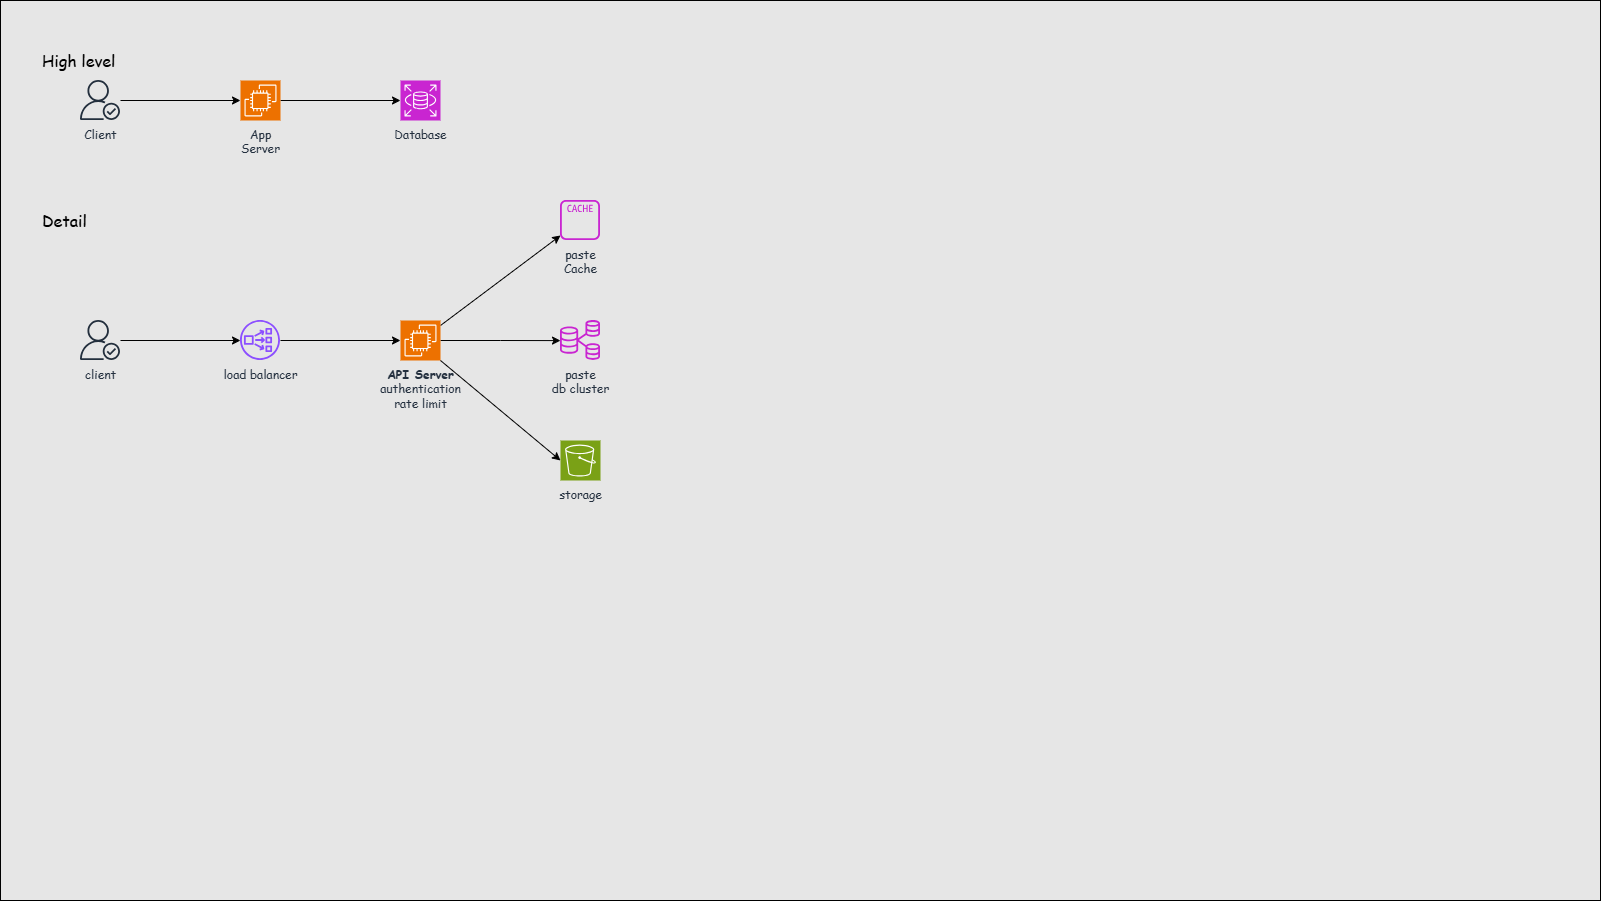

The diagram above was exported from draw.io. Its source (the exported page's mxGraphModel, read from the mxfile embedded in the PNG):
<mxGraphModel dx="1328" dy="774" grid="1" gridSize="10" guides="1" tooltips="1" connect="1" arrows="1" fold="1" page="1" pageScale="1" pageWidth="1600" pageHeight="900" background="#FFFFFF" math="0" shadow="0">
  <root>
    <mxCell id="0" />
    <mxCell id="1" parent="0" />
    <mxCell id="HEUFXF8RWf0xm0WqI0Dq-22" parent="1" style="rounded=0;whiteSpace=wrap;html=1;fillColor=#E6E6E6;" value="" vertex="1">
      <mxGeometry height="900" width="1600" as="geometry" />
    </mxCell>
    <mxCell id="HEUFXF8RWf0xm0WqI0Dq-1" parent="0" style="locked=0;" value="high" />
    <mxCell id="HEUFXF8RWf0xm0WqI0Dq-7" edge="1" parent="HEUFXF8RWf0xm0WqI0Dq-1" source="HEUFXF8RWf0xm0WqI0Dq-4" style="edgeStyle=orthogonalEdgeStyle;rounded=0;orthogonalLoop=1;jettySize=auto;html=1;defaultLabelBackgroundColor=page;fontFamily=Comic Sans MS;" target="HEUFXF8RWf0xm0WqI0Dq-5">
      <mxGeometry relative="1" as="geometry" />
    </mxCell>
    <mxCell id="HEUFXF8RWf0xm0WqI0Dq-4" parent="HEUFXF8RWf0xm0WqI0Dq-1" style="sketch=0;outlineConnect=0;fontColor=#232F3E;gradientColor=none;fillColor=#232F3D;strokeColor=none;dashed=0;verticalLabelPosition=bottom;verticalAlign=top;align=center;html=1;fontSize=12;fontStyle=0;aspect=fixed;pointerEvents=1;shape=mxgraph.aws4.authenticated_user;labelPerimeter=1;fontFamily=Comic Sans MS;" value="Client" vertex="1">
      <mxGeometry height="40" width="40" x="80" y="80" as="geometry" />
    </mxCell>
    <mxCell id="HEUFXF8RWf0xm0WqI0Dq-8" edge="1" parent="HEUFXF8RWf0xm0WqI0Dq-1" source="HEUFXF8RWf0xm0WqI0Dq-5" style="edgeStyle=orthogonalEdgeStyle;rounded=0;orthogonalLoop=1;jettySize=auto;html=1;defaultLabelBackgroundColor=page;fontFamily=Comic Sans MS;" target="HEUFXF8RWf0xm0WqI0Dq-6">
      <mxGeometry relative="1" as="geometry" />
    </mxCell>
    <mxCell id="HEUFXF8RWf0xm0WqI0Dq-5" parent="HEUFXF8RWf0xm0WqI0Dq-1" style="sketch=0;points=[[0,0,0],[0.25,0,0],[0.5,0,0],[0.75,0,0],[1,0,0],[0,1,0],[0.25,1,0],[0.5,1,0],[0.75,1,0],[1,1,0],[0,0.25,0],[0,0.5,0],[0,0.75,0],[1,0.25,0],[1,0.5,0],[1,0.75,0]];outlineConnect=0;fontColor=#232F3E;fillColor=#ED7100;strokeColor=#ffffff;dashed=0;verticalLabelPosition=bottom;verticalAlign=top;align=center;html=1;fontSize=12;fontStyle=0;aspect=fixed;shape=mxgraph.aws4.resourceIcon;resIcon=mxgraph.aws4.ec2;labelPerimeter=1;fontFamily=Comic Sans MS;" value="App&lt;div&gt;Server&lt;/div&gt;" vertex="1">
      <mxGeometry height="40" width="40" x="240" y="80" as="geometry" />
    </mxCell>
    <mxCell id="HEUFXF8RWf0xm0WqI0Dq-6" parent="HEUFXF8RWf0xm0WqI0Dq-1" style="sketch=0;points=[[0,0,0],[0.25,0,0],[0.5,0,0],[0.75,0,0],[1,0,0],[0,1,0],[0.25,1,0],[0.5,1,0],[0.75,1,0],[1,1,0],[0,0.25,0],[0,0.5,0],[0,0.75,0],[1,0.25,0],[1,0.5,0],[1,0.75,0]];outlineConnect=0;fontColor=#232F3E;fillColor=#C925D1;strokeColor=#ffffff;dashed=0;verticalLabelPosition=bottom;verticalAlign=top;align=center;html=1;fontSize=12;fontStyle=0;aspect=fixed;shape=mxgraph.aws4.resourceIcon;resIcon=mxgraph.aws4.rds;labelPerimeter=1;fontFamily=Comic Sans MS;" value="Database" vertex="1">
      <mxGeometry height="40" width="40" x="400" y="80" as="geometry" />
    </mxCell>
    <mxCell id="HEUFXF8RWf0xm0WqI0Dq-9" parent="HEUFXF8RWf0xm0WqI0Dq-1" style="text;html=1;whiteSpace=wrap;strokeColor=none;fillColor=none;align=left;verticalAlign=middle;rounded=0;fontSize=16;fontFamily=Comic Sans MS;" value="High level" vertex="1">
      <mxGeometry height="40" width="160" x="40" y="40" as="geometry" />
    </mxCell>
    <mxCell id="HEUFXF8RWf0xm0WqI0Dq-2" parent="0" style="locked=0;" value="detail" />
    <mxCell id="HEUFXF8RWf0xm0WqI0Dq-10" parent="HEUFXF8RWf0xm0WqI0Dq-2" style="text;html=1;whiteSpace=wrap;strokeColor=none;fillColor=none;align=left;verticalAlign=middle;rounded=0;fontFamily=Comic Sans MS;fontSize=16;" value="Detail" vertex="1">
      <mxGeometry height="40" width="160" x="40" y="200" as="geometry" />
    </mxCell>
    <mxCell id="HEUFXF8RWf0xm0WqI0Dq-17" edge="1" parent="HEUFXF8RWf0xm0WqI0Dq-2" source="HEUFXF8RWf0xm0WqI0Dq-11" style="edgeStyle=orthogonalEdgeStyle;rounded=0;orthogonalLoop=1;jettySize=auto;html=1;defaultLabelBackgroundColor=page;fontFamily=Comic Sans MS;" target="HEUFXF8RWf0xm0WqI0Dq-12">
      <mxGeometry relative="1" as="geometry" />
    </mxCell>
    <mxCell id="HEUFXF8RWf0xm0WqI0Dq-11" parent="HEUFXF8RWf0xm0WqI0Dq-2" style="sketch=0;outlineConnect=0;fontColor=#232F3E;gradientColor=none;fillColor=#232F3D;strokeColor=none;dashed=0;verticalLabelPosition=bottom;verticalAlign=top;align=center;html=1;fontSize=12;fontStyle=0;aspect=fixed;pointerEvents=1;shape=mxgraph.aws4.authenticated_user;labelPerimeter=1;fontFamily=Comic Sans MS;" value="client" vertex="1">
      <mxGeometry height="40" width="40" x="80" y="320" as="geometry" />
    </mxCell>
    <mxCell id="HEUFXF8RWf0xm0WqI0Dq-18" edge="1" parent="HEUFXF8RWf0xm0WqI0Dq-2" source="HEUFXF8RWf0xm0WqI0Dq-12" style="edgeStyle=orthogonalEdgeStyle;rounded=0;orthogonalLoop=1;jettySize=auto;html=1;defaultLabelBackgroundColor=page;fontFamily=Comic Sans MS;" target="HEUFXF8RWf0xm0WqI0Dq-13">
      <mxGeometry relative="1" as="geometry" />
    </mxCell>
    <mxCell id="HEUFXF8RWf0xm0WqI0Dq-12" parent="HEUFXF8RWf0xm0WqI0Dq-2" style="sketch=0;outlineConnect=0;fontColor=#232F3E;gradientColor=none;fillColor=#8C4FFF;strokeColor=none;dashed=0;verticalLabelPosition=bottom;verticalAlign=top;align=center;html=1;fontSize=12;fontStyle=0;aspect=fixed;pointerEvents=1;shape=mxgraph.aws4.network_load_balancer;labelPerimeter=1;fontFamily=Comic Sans MS;" value="load balancer" vertex="1">
      <mxGeometry height="40" width="40" x="240" y="320" as="geometry" />
    </mxCell>
    <mxCell id="HEUFXF8RWf0xm0WqI0Dq-19" edge="1" parent="HEUFXF8RWf0xm0WqI0Dq-2" source="HEUFXF8RWf0xm0WqI0Dq-13" style="rounded=0;orthogonalLoop=1;jettySize=auto;html=1;defaultLabelBackgroundColor=page;fontFamily=Comic Sans MS;" target="HEUFXF8RWf0xm0WqI0Dq-14">
      <mxGeometry relative="1" as="geometry" />
    </mxCell>
    <mxCell id="HEUFXF8RWf0xm0WqI0Dq-20" edge="1" parent="HEUFXF8RWf0xm0WqI0Dq-2" source="HEUFXF8RWf0xm0WqI0Dq-13" style="edgeStyle=orthogonalEdgeStyle;rounded=0;orthogonalLoop=1;jettySize=auto;html=1;defaultLabelBackgroundColor=page;fontFamily=Comic Sans MS;" target="HEUFXF8RWf0xm0WqI0Dq-15">
      <mxGeometry relative="1" as="geometry" />
    </mxCell>
    <mxCell id="HEUFXF8RWf0xm0WqI0Dq-13" parent="HEUFXF8RWf0xm0WqI0Dq-2" style="sketch=0;points=[[0,0,0],[0.25,0,0],[0.5,0,0],[0.75,0,0],[1,0,0],[0,1,0],[0.25,1,0],[0.5,1,0],[0.75,1,0],[1,1,0],[0,0.25,0],[0,0.5,0],[0,0.75,0],[1,0.25,0],[1,0.5,0],[1,0.75,0]];outlineConnect=0;fontColor=#232F3E;fillColor=#ED7100;strokeColor=#ffffff;dashed=0;verticalLabelPosition=bottom;verticalAlign=top;align=center;html=1;fontSize=12;fontStyle=0;aspect=fixed;shape=mxgraph.aws4.resourceIcon;resIcon=mxgraph.aws4.ec2;labelPerimeter=1;fontFamily=Comic Sans MS;" value="&lt;b&gt;API&amp;nbsp;&lt;/b&gt;&lt;span style=&quot;background-color: transparent; color: light-dark(rgb(35, 47, 62), rgb(189, 199, 212));&quot;&gt;&lt;b&gt;Server&lt;/b&gt;&lt;br&gt;authentication&lt;/span&gt;&lt;div&gt;&lt;span style=&quot;background-color: transparent; color: light-dark(rgb(35, 47, 62), rgb(189, 199, 212));&quot;&gt;rate limit&lt;/span&gt;&lt;/div&gt;" vertex="1">
      <mxGeometry height="40" width="40" x="400" y="320" as="geometry" />
    </mxCell>
    <mxCell id="HEUFXF8RWf0xm0WqI0Dq-14" parent="HEUFXF8RWf0xm0WqI0Dq-2" style="sketch=0;outlineConnect=0;fontColor=#232F3E;gradientColor=none;fillColor=#C925D1;strokeColor=none;dashed=0;verticalLabelPosition=bottom;verticalAlign=top;align=center;html=1;fontSize=12;fontStyle=0;aspect=fixed;pointerEvents=1;shape=mxgraph.aws4.cache_node;labelPerimeter=1;fontFamily=Comic Sans MS;" value="paste&lt;br&gt;Cache" vertex="1">
      <mxGeometry height="40" width="40" x="560" y="200" as="geometry" />
    </mxCell>
    <mxCell id="HEUFXF8RWf0xm0WqI0Dq-15" parent="HEUFXF8RWf0xm0WqI0Dq-2" style="sketch=0;outlineConnect=0;fontColor=#232F3E;gradientColor=none;fillColor=#C925D1;strokeColor=none;dashed=0;verticalLabelPosition=bottom;verticalAlign=top;align=center;html=1;fontSize=12;fontStyle=0;aspect=fixed;pointerEvents=1;shape=mxgraph.aws4.rds_multi_az_db_cluster;labelPerimeter=1;fontFamily=Comic Sans MS;" value="paste&lt;div&gt;db cluster&lt;/div&gt;" vertex="1">
      <mxGeometry height="40" width="40" x="560" y="320" as="geometry" />
    </mxCell>
    <mxCell id="HEUFXF8RWf0xm0WqI0Dq-16" parent="HEUFXF8RWf0xm0WqI0Dq-2" style="sketch=0;points=[[0,0,0],[0.25,0,0],[0.5,0,0],[0.75,0,0],[1,0,0],[0,1,0],[0.25,1,0],[0.5,1,0],[0.75,1,0],[1,1,0],[0,0.25,0],[0,0.5,0],[0,0.75,0],[1,0.25,0],[1,0.5,0],[1,0.75,0]];outlineConnect=0;fontColor=#232F3E;fillColor=#7AA116;strokeColor=#ffffff;dashed=0;verticalLabelPosition=bottom;verticalAlign=top;align=center;html=1;fontSize=12;fontStyle=0;aspect=fixed;shape=mxgraph.aws4.resourceIcon;resIcon=mxgraph.aws4.s3;labelPerimeter=1;fontFamily=Comic Sans MS;" value="storage" vertex="1">
      <mxGeometry height="40" width="40" x="560" y="440" as="geometry" />
    </mxCell>
    <mxCell id="HEUFXF8RWf0xm0WqI0Dq-21" edge="1" parent="HEUFXF8RWf0xm0WqI0Dq-2" source="HEUFXF8RWf0xm0WqI0Dq-13" style="rounded=0;orthogonalLoop=1;jettySize=auto;html=1;entryX=0;entryY=0.5;entryDx=0;entryDy=0;entryPerimeter=0;defaultLabelBackgroundColor=page;exitX=1;exitY=1;exitDx=0;exitDy=0;exitPerimeter=0;fontFamily=Comic Sans MS;" target="HEUFXF8RWf0xm0WqI0Dq-16">
      <mxGeometry relative="1" as="geometry" />
    </mxCell>
  </root>
</mxGraphModel>